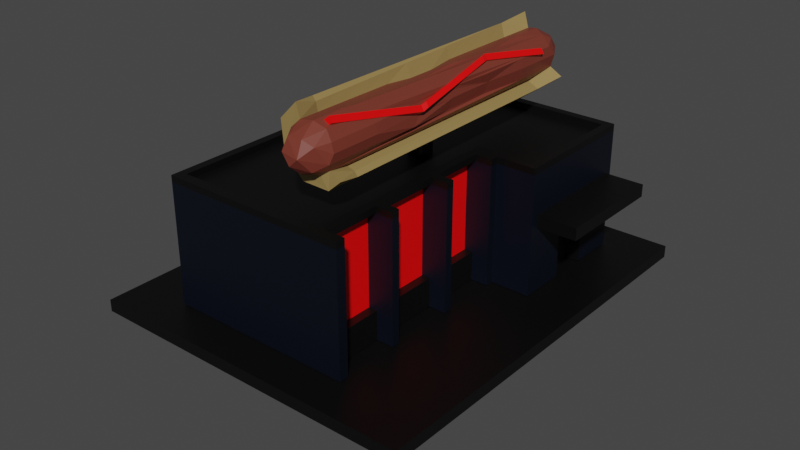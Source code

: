 # Source: building16.blend  (saved by Blender 2.83.19; exported with 4.5.12 LTS)
import bpy
from mathutils import Matrix  # noqa: F401  (used for matrix-valued properties, if any)

bpy.ops.wm.read_factory_settings(use_empty=True)
scene = bpy.context.scene
scene.name = 'Scene'

# ---- collections
col_collection = bpy.data.collections.new('Collection'); scene.collection.children.link(col_collection)

# ---- materials (node trees are filled in below, after node groups)
mat_material = bpy.data.materials.new('Material')
mat_material.use_transparent_shadow = False
mat_material_001 = bpy.data.materials.new('Material.001')
mat_material_001.use_transparent_shadow = False
mat_material_002 = bpy.data.materials.new('Material.002')
mat_material_002.use_transparent_shadow = False
mat_material_003 = bpy.data.materials.new('Material.003')
mat_material_003.use_transparent_shadow = False
mat_material_004 = bpy.data.materials.new('Material.004')
mat_material_004.use_transparent_shadow = False

# ---- material node trees
mat_material.use_nodes = True; mat_material.node_tree.nodes.clear()
_N = mat_material.node_tree.nodes; _L = mat_material.node_tree.links
n0 = _N.new('ShaderNodeBsdfPrincipled'); n0.name = 'Principled BSDF'; n0.location = (10, 300)
n0.distribution = 'GGX'
n0.subsurface_method = 'BURLEY'
n0.inputs[0].default_value = (0.0, 0.0, 0.0, 1.0)
n0.inputs[3].default_value = 1.45
n0.inputs[27].default_value = (0.0, 0.0, 0.0, 1.0)
n0.inputs[28].default_value = 1.0
n1 = _N.new('ShaderNodeOutputMaterial'); n1.name = 'Material Output'; n1.location = (300, 300)
_L.new(n0.outputs[0], n1.inputs[0])
n1.is_active_output = True
mat_material_001.use_nodes = True; mat_material_001.node_tree.nodes.clear()
_N = mat_material_001.node_tree.nodes; _L = mat_material_001.node_tree.links
n0 = _N.new('ShaderNodeBsdfPrincipled'); n0.name = 'Principled BSDF'; n0.location = (10, 300)
n0.distribution = 'GGX'
n0.subsurface_method = 'BURLEY'
n0.inputs[0].default_value = (0.3095, 0.2122, 0.07421, 1.0)
n0.inputs[3].default_value = 1.45
n0.inputs[27].default_value = (0.0, 0.0, 0.0, 1.0)
n0.inputs[28].default_value = 1.0
n1 = _N.new('ShaderNodeOutputMaterial'); n1.name = 'Material Output'; n1.location = (300, 300)
_L.new(n0.outputs[0], n1.inputs[0])
n1.is_active_output = True
mat_material_002.use_nodes = True; mat_material_002.node_tree.nodes.clear()
_N = mat_material_002.node_tree.nodes; _L = mat_material_002.node_tree.links
n0 = _N.new('ShaderNodeBsdfPrincipled'); n0.name = 'Principled BSDF'; n0.location = (10, 300)
n0.distribution = 'GGX'
n0.subsurface_method = 'BURLEY'
n0.inputs[0].default_value = (0.1845, 0.03677, 0.02284, 1.0)
n0.inputs[3].default_value = 1.45
n0.inputs[27].default_value = (0.0, 0.0, 0.0, 1.0)
n0.inputs[28].default_value = 1.0
n1 = _N.new('ShaderNodeOutputMaterial'); n1.name = 'Material Output'; n1.location = (300, 300)
_L.new(n0.outputs[0], n1.inputs[0])
n1.is_active_output = True
mat_material_003.use_nodes = True; mat_material_003.node_tree.nodes.clear()
_N = mat_material_003.node_tree.nodes; _L = mat_material_003.node_tree.links
n0 = _N.new('ShaderNodeBsdfPrincipled'); n0.name = 'Principled BSDF'; n0.location = (10, 300)
n0.distribution = 'GGX'
n0.subsurface_method = 'BURLEY'
n0.inputs[0].default_value = (1.0, 0.0, 0.0006907, 1.0)
n0.inputs[3].default_value = 1.45
n0.inputs[27].default_value = (0.0, 0.0, 0.0, 1.0)
n0.inputs[28].default_value = 1.0
n1 = _N.new('ShaderNodeOutputMaterial'); n1.name = 'Material Output'; n1.location = (300, 300)
_L.new(n0.outputs[0], n1.inputs[0])
n1.is_active_output = True
mat_material_004.use_nodes = True; mat_material_004.node_tree.nodes.clear()
_N = mat_material_004.node_tree.nodes; _L = mat_material_004.node_tree.links
n0 = _N.new('ShaderNodeBsdfPrincipled'); n0.name = 'Principled BSDF'; n0.location = (10, 300)
n0.distribution = 'GGX'
n0.subsurface_method = 'BURLEY'
n0.inputs[0].default_value = (0.0, 0.001575, 0.008076, 1.0)
n0.inputs[3].default_value = 1.45
n0.inputs[27].default_value = (0.0, 0.0, 0.0, 1.0)
n0.inputs[28].default_value = 1.0
n1 = _N.new('ShaderNodeOutputMaterial'); n1.name = 'Material Output'; n1.location = (300, 300)
_L.new(n0.outputs[0], n1.inputs[0])
n1.is_active_output = True

# ---- world
world_world = bpy.data.worlds.new('World'); scene.world = world_world
world_world.use_nodes = True; world_world.node_tree.nodes.clear()
_N = world_world.node_tree.nodes; _L = world_world.node_tree.links
n0 = _N.new('ShaderNodeOutputWorld'); n0.name = 'World Output'; n0.location = (300, 300)
n1 = _N.new('ShaderNodeBackground'); n1.name = 'Background'; n1.location = (10, 300)
n1.inputs[0].default_value = (0.05088, 0.05088, 0.05088, 1.0)
_L.new(n1.outputs[0], n0.inputs[0])
n0.is_active_output = True
world_world.color = (0.05088, 0.05088, 0.05088)
world_world.use_sun_shadow = False
world_world.sun_shadow_jitter_overblur = 0.0

# ---- meshes
me_cube_035 = bpy.data.meshes.new('Cube.035')
me_cube_035.from_pydata([(-1.673, -1.221, -0.9954), (-1.673, 1.208, -0.9954), (-1.673, -1.221, -0.8514), (2.245, -1.221, -0.9954), (-0.3035, -0.3714, -2.293), (-0.3035, 0.3591, -2.293), (0.8749, -0.3714, -2.293), (0.8749, 0.3591, -2.293), (2.245, 1.208, -0.9954), (2.245, 1.208, -0.8514), (-1.673, 1.208, -0.8514), (2.245, -1.221, -0.8514), (0.7963, -0.8025, 1.663), (0.8946, -0.2152, 1.437), (0.8315, -0.8094, 1.603), (0.9375, -0.222, 1.383), (0.8022, 0.3601, 1.64), (0.8451, 0.3533, 1.585), (0.9139, 0.8076, 1.498), (0.9568, 0.8008, 1.444), (0.9056, -0.1834, 1.457), (0.9437, -0.1895, 1.409), (0.8235, 0.3276, 1.637), (0.8616, 0.3215, 1.589), (1.034, 0.935, 1.124), (0.9968, -0.8505, 1.095), (0.8699, 0.935, 0.9955), (0.8471, -0.8495, 0.9585), (0.5225, 0.935, 1.011), (0.5388, -0.8505, 0.9663), (0.3015, 0.935, 1.343), (0.3137, -0.8505, 1.176), (0.3613, 0.935, 1.639), (0.2803, -0.8505, 1.537), (0.9371, -0.7017, 1.025), (0.9343, 0.7819, 1.041), (0.7112, -0.7025, 0.8995), (0.7589, 0.7862, 0.9071), (0.5261, -0.703, 0.9054), (0.5041, 0.7837, 0.905), (0.3455, -0.7007, 0.9996), (0.3344, 0.7857, 1.014), (0.2324, -0.7036, 1.174), (0.2415, 0.7865, 1.151), (0.2036, -0.7037, 1.366), (0.2045, 0.7863, 1.33), (0.2447, 0.7835, 1.523), (0.2797, -0.7038, 1.578), (0.403, -0.7017, 1.701), (0.4189, 0.7836, 1.696), (0.5163, 0.935, 1.778), (0.4812, -0.8505, 1.747), (0.4592, 0.7843, 1.537), (0.7992, 0.784, 1.107), (0.4412, -0.7017, 1.653), (0.4525, -0.6962, 1.544), (0.8989, -0.7017, 1.073), (0.7618, 1.012, 1.514), (0.6596, 1.067, 1.382), (0.8242, 1.022, 1.4), (0.5947, 1.034, 1.206), (0.9091, 0.8882, 1.472), (0.7936, 1.019, 1.216), (0.7116, 0.9372, 1.087), (0.9209, 0.9427, 1.358), (0.8869, 0.9351, 1.21), (0.8599, -0.8456, 1.162), (0.7609, -0.8511, 1.091), (0.5943, -0.8506, 1.086), (0.929, -0.8507, 1.356), (0.907, -0.8706, 1.253), (0.7966, -0.9248, 1.179), (0.6691, -0.932, 1.137), (0.9052, -0.8522, 1.463), (0.6412, -0.9885, 1.241), (0.538, -0.9159, 1.156), (0.7491, -0.9923, 1.339), (0.8482, -0.9327, 1.448), (0.74, -0.9535, 1.511), (0.5441, -0.9824, 1.361), (0.4552, -0.8509, 1.176), (0.831, -0.8411, 1.568), (0.5776, -0.9592, 1.502), (0.4337, -0.9177, 1.333), (0.6959, -0.8551, 1.623), (0.4898, -0.8899, 1.527), (0.5719, 0.9323, 1.6), (0.8145, 0.8952, 1.587), (0.4781, 0.9368, 1.532), (0.6758, 0.9326, 1.619), (0.5822, 1.019, 1.52), (0.4329, 0.9372, 1.226), (0.844, 0.9544, 1.526), (0.4875, 1.02, 1.357), (0.5492, 0.9383, 1.112), (0.403, 0.9353, 1.385), (0.8057, -0.7009, 1.101), (0.5305, -0.853, 1.591), (0.3951, -0.8509, 1.387), (0.9276, -0.5518, 1.356), (0.8812, 0.046, 1.356), (0.8798, 0.3449, 1.356), (0.9223, 0.6438, 1.357), (0.9036, -0.5697, 1.246), (0.9003, -0.2687, 1.239), (0.8532, 0.03223, 1.231), (0.8499, 0.3332, 1.224), (0.8903, 0.6341, 1.217), (0.9058, -0.5622, 1.464), (0.8627, -0.2721, 1.465), (0.9078, 0.3081, 1.469), (0.9085, 0.5982, 1.47), (0.4584, 0.6198, 1.538), (0.4577, 0.4553, 1.539), (0.4569, 0.2908, 1.539), (0.4751, 0.1263, 1.516), (0.4744, -0.03817, 1.517), (0.4547, -0.2027, 1.542), (0.454, -0.3672, 1.543), (0.4533, -0.5317, 1.544), (0.6937, -0.6565, 1.623), (0.7104, -0.4579, 1.598), (0.7081, -0.2592, 1.598), (0.7059, -0.06058, 1.597), (0.6847, 0.1381, 1.621), (0.7014, 0.3367, 1.596), (0.6992, 0.5353, 1.596), (0.678, 0.734, 1.619), (0.5673, 0.7339, 1.599), (0.5816, 0.5355, 1.574), (0.577, 0.3372, 1.573), (0.5724, 0.1388, 1.572), (0.5678, -0.05956, 1.571), (0.5632, -0.2579, 1.57), (0.5586, -0.4563, 1.569), (0.5351, -0.6547, 1.592), (0.4387, -0.5366, 1.658), (0.4362, -0.3716, 1.662), (0.4338, -0.2066, 1.667), (0.4313, -0.04157, 1.672), (0.4288, 0.1235, 1.677), (0.4264, 0.2885, 1.682), (0.4239, 0.4535, 1.686), (0.4214, 0.6185, 1.691), (0.8982, 0.8076, 1.485), (0.8183, 0.4952, 1.582), (0.7816, 0.4091, 1.597), (0.7465, 0.3601, 1.593), (0.916, 0.8008, 1.41), (0.909, 0.8059, 1.471), (0.9054, 0.8065, 1.476), (0.8277, 0.3533, 1.571), (0.8973, 0.6252, 1.486), (0.9086, 0.6734, 1.471), (0.8406, 0.1208, 1.555), (0.8211, 0.2031, 1.579), (0.7756, 0.3212, 1.599), (0.8678, -0.04848, 1.496), (0.8631, -0.1023, 1.466), (0.8714, -0.2152, 1.418), (0.8671, 0.02379, 1.444), (0.8822, -0.1826, 1.356), (0.8803, -0.222, 1.335), (0.8758, 0.1509, 1.513), (0.8706, 0.06531, 1.467), (0.8693, 0.006509, 1.521), (0.8669, -0.268, 1.442), (0.8455, -0.5082, 1.55), (0.8285, -0.575, 1.571), (0.7313, -0.8025, 1.609), (0.8493, -0.4856, 1.541), (0.8683, -0.3096, 1.465), (0.8459, -0.5104, 1.55), (0.8301, -0.7475, 1.569), (0.8363, -0.7231, 1.561), (0.8037, -0.8094, 1.579), (0.8897, -0.4535, 1.464), (0.8829, -0.2532, 1.354), (0.8831, -0.257, 1.356), (-1.0, -1.0, 0.5972), (-1.0, 1.0, 0.5972), (1.0, -1.0, 0.5972), (1.0, 1.0, 0.5972), (-1.0, 0.2184, 0.5972), (1.0, 0.2184, 0.5972), (1.665, 1.0, 0.5972), (1.665, 0.2184, 0.5972), (1.0, -0.9428, 0.5972), (-1.0, -0.9428, 0.5972), (-1.0, -0.6152, 0.5972), (1.0, -0.6152, 0.5972), (-1.0, -0.5675, 0.5972), (1.0, -0.5675, 0.5972), (-1.0, 0.1705, 0.5972), (1.0, 0.1705, 0.5972), (1.0, -0.1985, 0.5972), (-1.0, -0.1985, 0.5972), (-1.0, -0.1497, 0.5972), (1.0, -0.1497, 0.5972), (0.8901, 1.0, 0.5972), (0.8901, -1.0, 0.5972), (0.8901, 0.2184, 0.5972), (0.8901, -0.9428, 0.5972), (0.8901, -0.6152, 0.5972), (0.8901, -0.5675, 0.5972), (0.8901, 0.1705, 0.5972), (0.8901, -0.1985, 0.5972), (0.8901, -0.1497, 0.5972), (-0.9022, -1.0, 0.5972), (-0.9022, 1.0, 0.5972), (-0.9022, 0.2184, 0.5972), (-0.9022, -0.9428, 0.5972), (-0.9022, -0.6152, 0.5972), (-0.9022, -0.5675, 0.5972), (-0.9022, 0.1705, 0.5972), (-0.9022, -0.1985, 0.5972), (-0.9022, -0.1497, 0.5972), (-1.0, 0.9514, 0.5972), (1.0, 0.9514, 0.5972), (1.665, 0.9514, 0.5972), (0.8901, 0.9514, 0.5972), (-0.9022, 0.9514, 0.5972), (1.0, 0.2693, 0.5972), (1.665, 0.2693, 0.5972), (0.8901, 0.2693, 0.5972), (-0.9022, 0.2693, 0.5972), (-1.0, 0.2693, 0.5972), (1.573, 0.2184, 0.5972), (1.573, 1.0, 0.5972), (1.573, 0.9514, 0.5972), (1.573, 0.2693, 0.5972), (-1.0, 0.9514, 0.6752), (-1.0, 1.0, 0.6752), (0.8901, 1.0, 0.6752), (1.0, 1.0, 0.6752), (1.0, -0.9428, 0.6752), (1.0, -1.0, 0.6752), (-0.9022, -1.0, 0.6752), (-1.0, -1.0, 0.6752), (-1.0, 0.1705, 0.6752), (-1.0, 0.2184, 0.6752), (1.0, 0.2693, 0.6752), (1.0, 0.2184, 0.6752), (0.8901, 0.2184, 0.6752), (1.665, 0.2693, 0.6752), (1.665, 0.2184, 0.6752), (1.573, 0.2184, 0.6752), (1.573, 1.0, 0.6752), (1.0, -0.6152, 0.6752), (-1.0, -0.9428, 0.6752), (0.8901, -0.9428, 0.6752), (-1.0, -0.6152, 0.6752), (1.0, -0.5675, 0.6752), (0.8901, -0.6152, 0.6752), (-1.0, -0.5675, 0.6752), (1.0, -0.1985, 0.6752), (0.8901, -0.5675, 0.6752), (-1.0, -0.1497, 0.6752), (1.0, 0.1705, 0.6752), (0.8901, 0.1705, 0.6752), (1.0, -0.1497, 0.6752), (-1.0, -0.1985, 0.6752), (0.8901, -0.1985, 0.6752), (0.8901, -0.1497, 0.6752), (-0.9022, 1.0, 0.6752), (0.8901, -1.0, 0.6752), (-0.9022, -0.9428, 0.6752), (0.8901, 0.2693, 0.6752), (-0.9022, 0.2184, 0.6752), (-0.9022, -0.6152, 0.6752), (-0.9022, -0.5675, 0.6752), (-0.9022, 0.1705, 0.6752), (-0.9022, -0.1985, 0.6752), (-0.9022, -0.1497, 0.6752), (-0.9022, 0.2693, 0.6752), (-1.0, 0.2693, 0.6752), (1.0, 0.9514, 0.6752), (1.665, 1.0, 0.6752), (1.665, 0.9514, 0.6752), (0.8901, 0.9514, 0.6752), (-0.9022, 0.9514, 0.6752), (1.573, 0.9514, 0.6752), (1.573, 0.2693, 0.6752), (1.202, -0.9428, 0.5972), (1.202, -1.0, 0.5972), (1.202, -0.9428, 0.6752), (1.202, 0.2184, 0.5972), (1.202, -0.6152, 0.5972), (1.202, -0.6152, 0.6752), (1.202, -0.5675, 0.5972), (1.202, 0.1705, 0.6752), (1.202, 0.1705, 0.5972), (1.202, 0.2184, 0.6752), (1.202, -0.1497, 0.5972), (1.202, -0.1985, 0.5972), (1.202, -1.0, 0.6752), (1.202, -0.5675, 0.6752), (1.202, -0.1497, 0.6752), (1.202, -0.1985, 0.6752), (-1.0, -1.0, -0.4937), (-1.0, 1.0, -0.4937), (1.0, 0.2184, -0.4937), (1.665, 1.0, -0.4937), (1.665, 0.2184, -0.4937), (1.0, -0.9428, -0.4937), (1.0, -0.6152, -0.4937), (1.0, -0.5675, -0.4937), (1.0, 0.1705, -0.4937), (1.0, -0.1985, -0.4937), (1.0, -0.1497, -0.4937), (1.202, -1.0, -0.4937), (1.202, 0.2184, -0.4937), (1.202, -0.9428, -0.4937), (1.202, -0.6152, -0.4937), (1.202, -0.5675, -0.4937), (1.202, 0.1705, -0.4937), (1.202, -0.1985, -0.4937), (1.202, -0.1497, -0.4937), (0.897, -0.6152, 0.5972), (0.897, -0.9428, 0.5972), (0.897, -0.1985, 0.5972), (0.897, -0.5675, 0.5972), (0.897, 0.1705, 0.5972), (0.897, -0.1497, 0.5972), (0.897, -0.9428, -0.4937), (0.897, -0.6152, -0.4937), (0.897, -0.5675, -0.4937), (0.897, 0.1705, -0.4937), (0.897, -0.1985, -0.4937), (0.897, -0.1497, -0.4937), (-1.0, -1.0, -0.04558), (-1.0, 1.0, -0.04558), (1.0, 0.2184, -0.04558), (1.665, 1.0, -0.04558), (1.665, 0.2184, -0.04558), (1.665, 0.9514, -0.04558), (1.665, 0.2693, -0.04558), (1.202, -1.0, -0.04558), (1.202, 0.2184, -0.04558), (1.202, -0.9428, -0.04558), (1.202, -0.6152, -0.04558), (1.202, -0.5675, -0.04558), (1.202, 0.1705, -0.04558), (1.202, -0.1985, -0.04558), (1.202, -0.1497, -0.04558), (0.897, -0.9428, -0.04558), (0.897, -0.6152, -0.04558), (0.897, -0.5675, -0.04558), (0.897, 0.1705, -0.04558), (0.897, -0.1985, -0.04558), (0.897, -0.1497, -0.04558), (-1.0, 0.4967, 0.5972), (-1.0, 0.7241, 0.5972), (1.665, 0.7241, 0.5972), (1.665, 0.4967, 0.5972), (-0.9022, 0.7241, 0.5972), (-0.9022, 0.4967, 0.5972), (1.573, 0.4967, 0.5972), (1.573, 0.7241, 0.5972), (-1.0, 0.4967, 0.6752), (-1.0, 0.7241, 0.6752), (1.665, 0.7241, 0.6752), (1.665, 0.4967, 0.6752), (-0.9022, 0.7241, 0.6752), (-0.9022, 0.4967, 0.6752), (1.573, 0.4967, 0.6752), (1.573, 0.7241, 0.6752), (1.665, 0.7241, -0.4937), (1.665, 0.4967, -0.4937), (1.665, 0.7241, -0.04558), (1.665, 0.4967, -0.04558), (1.507, 0.7241, -0.4937), (1.507, 0.4967, -0.4937), (1.507, 0.7241, -0.04558), (1.507, 0.4967, -0.04558), (-1.0, -1.0, 0.1045), (-1.0, 1.0, 0.1045), (1.0, 0.2184, 0.1045), (1.665, 1.0, 0.1045), (1.665, 0.2184, 0.1045), (1.665, 0.9514, 0.1045), (1.665, 0.2693, 0.1045), (1.202, -1.0, 0.1045), (1.202, 0.2184, 0.1045), (1.202, -0.9428, 0.1045), (1.202, -0.6152, 0.1045), (1.202, -0.5675, 0.1045), (1.202, 0.1705, 0.1045), (1.202, -0.1985, 0.1045), (1.202, -0.1497, 0.1045), (0.897, -0.9428, 0.1045), (0.897, -0.6152, 0.1045), (0.897, -0.5675, 0.1045), (0.897, 0.1705, 0.1045), (0.897, -0.1985, 0.1045), (0.897, -0.1497, 0.1045), (1.665, 0.7241, 0.1045), (1.665, 0.4967, 0.1045), (2.13, 0.9514, 0.1045), (2.13, 0.9514, -0.04558), (2.13, 0.2693, 0.1045), (2.13, 0.2693, -0.04558), (2.13, 0.4967, -0.04558), (2.13, 0.7241, -0.04558), (2.13, 0.7241, 0.1045), (2.13, 0.4967, 0.1045), (1.665, 0.4967, -0.8419), (1.507, 0.7241, -0.8419), (1.665, 0.7241, -0.8419), (1.665, 1.0, -0.8419), (1.665, 0.9514, -0.8419), (1.573, 1.0, -0.8419), (1.665, 0.2693, -0.8419), (1.665, 0.2184, -0.8419), (1.507, 0.4967, -0.8419), (1.573, 0.2184, -0.8419), (1.0, 1.0, -0.8419), (1.0, 0.2184, -0.8419), (1.202, 0.1705, -0.8419), (1.0, 0.1705, -0.8419), (1.0, -0.1985, -0.8419), (1.202, -0.1985, -0.8419), (1.202, -0.1497, -0.8419), (1.0, -0.1497, -0.8419), (1.202, -0.5675, -0.8419), (1.202, 0.2184, -0.8419), (1.202, -0.6152, -0.8419), (0.8901, 1.0, -0.8419), (-1.0, 0.9514, -0.8419), (-1.0, 1.0, -0.8419), (-0.9022, 1.0, -0.8419), (1.0, -0.5675, -0.8419), (1.202, -0.9428, -0.8419), (1.0, -0.9428, -0.8419), (1.202, -1.0, -0.8419), (1.0, -0.6152, -0.8419), (1.0, -1.0, -0.8419), (0.8901, -1.0, -0.8419), (-1.0, 0.2693, -0.8419), (-1.0, 0.4967, -0.8419), (-1.0, 0.2184, -0.8419), (-1.0, 0.7241, -0.8419), (-1.0, -0.1497, -0.8419), (-1.0, 0.1705, -0.8419), (-1.0, -0.5675, -0.8419), (-1.0, -0.1985, -0.8419), (-1.0, -0.6152, -0.8419), (-0.9022, -1.0, -0.8419), (-1.0, -1.0, -0.8419), (-1.0, -0.9428, -0.8419), (0.2876, 0.1338, 0.5972), (0.3319, 0.1527, 0.5972), (0.2675, 0.07454, 0.5972), (0.4565, 0.1526, 0.5972), (0.2628, 0.1033, 0.5972), (0.2746, 0.1197, 0.5972), (0.5049, 0.1311, 0.5972), (0.3942, 0.161, 0.5972), (0.528, 0.08706, 0.5972), (0.434, 0.0307, 0.5972), (0.4714, 0.0406, 0.5972), (0.4928, 0.04916, 0.5972), (0.4003, 0.02655, 0.5972), (0.3085, 0.04141, 0.5972), (0.2627, 0.1019, 1.123), (0.2858, 0.1329, 1.087), (0.2823, 0.1291, 1.092), (0.267, 0.07535, 1.116), (0.2872, 0.1335, 1.085), (0.2928, 0.05341, 1.077), (0.3066, 0.04218, 1.056), (0.3331, 0.153, 1.017), (0.34, 0.03589, 1.007), (0.3391, 0.1538, 1.008), (0.4236, 0.03009, 0.953), (0.395, 0.0266, 0.9714), (0.437, 0.1553, 0.945), (0.396, 0.161, 0.9715), (0.4629, 0.03757, 0.9325), (0.4937, 0.04985, 0.9163), (0.4443, 0.03262, 0.9422), (0.5057, 0.1305, 0.9094), (0.4574, 0.1523, 0.9344), (0.514, 0.1146, 0.9052), (0.5146, 0.07233, 0.9052), (0.5278, 0.08625, 0.9048)], [], [(0, 2, 10, 1), (0, 1, 5, 4), (3, 11, 2, 0), (3, 0, 4, 6), (5, 7, 6, 4), (8, 3, 6, 7), (1, 8, 7, 5), (1, 10, 9, 8), (8, 9, 11, 3), (9, 10, 2, 11), (15, 13, 170, 172, 167, 12, 14), (16, 17, 19, 18), (15, 162, 161, 160, 164, 163, 151, 17), (17, 16, 22, 23), (17, 151, 152, 153, 148, 19), (20, 21, 23, 22), (15, 17, 23, 21), (13, 15, 21, 20), (16, 154, 165, 157, 13, 20, 22), (38, 29, 40), (31, 42, 40), (33, 47, 44), (48, 51, 54), (44, 46, 45), (42, 45, 43), (40, 469, 470, 472), (36, 39, 37), (27, 36, 37), (34, 37, 35), (56, 25, 34), (92, 59, 57), (60, 94, 91), (57, 59, 58), (87, 145, 144, 150, 61), (58, 62, 60), (59, 62, 58), (92, 64, 59), (64, 65, 62), (61, 150, 149), (66, 70, 71), (72, 75, 68), (71, 76, 74), (69, 73, 77), (69, 77, 70), (70, 77, 76), (70, 76, 71), (76, 79, 74), (78, 82, 76), (82, 83, 79), (81, 84, 78), (84, 97, 82), (85, 98, 83), (84, 156, 147, 146, 87, 89, 127, 126, 125, 124, 123, 122, 121, 120), (89, 90, 86), (92, 57, 89), (93, 91, 95), (57, 58, 90), (93, 60, 91), (58, 60, 93), (68, 75, 80), (34, 25, 27), (44, 42, 31, 33), (40, 29, 31), (48, 47, 33, 51), (28, 30, 32, 50, 86, 88, 95, 91, 94, 63, 65, 24, 26), (49, 50, 32, 46), (29, 27, 25, 66, 67, 68, 80, 98, 97, 51, 33, 31), (49, 48, 54, 136, 137, 138, 139, 140, 141, 142, 143), (49, 46, 47, 48), (46, 32, 30, 45), (46, 44, 47), (43, 30, 28, 41), (30, 43, 45), (42, 44, 45), (28, 26, 37, 39), (40, 42, 43, 468, 465, 466, 464, 467, 469), (39, 41, 28), (39, 476, 477, 473, 41), (38, 40, 474, 480, 478, 479, 484), (26, 24, 35, 37), (36, 38, 484, 485, 483, 39), (56, 35, 53, 96), (34, 27, 37), (35, 56, 34), (112, 52, 49, 143), (35, 24, 65, 53), (49, 52, 86, 50), (66, 25, 56, 96), (97, 55, 54, 51), (102, 64, 61, 149, 148, 153, 111), (87, 61, 92), (59, 64, 62), (60, 62, 63), (92, 61, 64), (60, 63, 94), (62, 65, 63), (107, 65, 64, 102), (79, 83, 75, 74), (67, 66, 71), (67, 71, 72), (67, 72, 68), (72, 71, 74), (72, 74, 75), (77, 78, 76), (73, 81, 77), (120, 135, 97, 84), (75, 83, 80), (79, 76, 82), (78, 77, 81), (78, 84, 82), (80, 83, 98), (82, 97, 85), (82, 85, 83), (85, 97, 98), (93, 95, 88, 90), (84, 81, 173, 175, 169, 168, 155, 156), (86, 90, 88), (128, 86, 52, 112), (87, 92, 89), (89, 57, 90), (90, 58, 93), (66, 65, 107, 106, 105, 104, 103, 70), (29, 38, 36, 27), (53, 65, 66), (53, 66, 96), (70, 103, 99, 69), (103, 104, 177, 178, 99), (104, 105, 100, 161, 162, 177), (105, 106, 101, 100), (106, 107, 102, 101), (69, 99, 108, 73), (99, 178, 176, 108), (100, 101, 110, 164, 160), (101, 102, 111, 110), (97, 135, 119, 55), (135, 134, 118, 119), (134, 133, 117, 118), (133, 132, 116, 117), (132, 131, 115, 116), (131, 130, 114, 115), (130, 129, 113, 114), (129, 128, 112, 113), (89, 86, 128, 127), (127, 128, 129, 126), (126, 129, 130, 125), (125, 130, 131, 124), (124, 131, 132, 123), (123, 132, 133, 122), (122, 133, 134, 121), (121, 134, 135, 120), (55, 119, 136, 54), (119, 118, 137, 136), (118, 117, 138, 137), (117, 116, 139, 138), (116, 115, 140, 139), (115, 114, 141, 140), (114, 113, 142, 141), (113, 112, 143, 142), (175, 173, 174, 176, 178, 177, 162, 15, 14), (169, 175, 14, 12), (146, 145, 87), (148, 149, 150, 144, 18, 19), (166, 159, 158, 109), (160, 161, 100), (144, 145, 146, 147, 16, 18), (153, 152, 163, 164, 110, 111), (158, 157, 165, 172, 170, 171, 109), (176, 174, 81, 73, 108), (159, 166, 171, 170, 13), (167, 168, 169, 12), (152, 151, 163), (165, 154, 155, 168, 167, 172), (174, 173, 81), (171, 166, 109), (147, 156, 155, 154, 16), (157, 158, 159, 13), (190, 187, 319, 318), (258, 194, 291, 290), (353, 219, 185, 277, 278, 361, 362, 244, 245, 186, 223, 354), (309, 307, 327, 329), (202, 211, 266, 250), (187, 190, 248, 235), (208, 200, 181, 284, 295, 236, 265, 237, 238, 179), (357, 230, 282, 365, 366, 281, 229, 358), (215, 216, 214, 210, 225, 356, 355, 221, 280, 363, 364, 274, 268, 271, 273, 272, 270, 269, 266, 211, 212, 213), (224, 201, 205, 207, 206, 204, 203, 202, 250, 253, 256, 262, 263, 259, 243, 267), (275, 240, 239, 257, 261, 254, 251, 249, 266, 269, 270, 272, 273, 271, 268, 274, 364, 363, 280, 231, 360, 359), (233, 264, 232, 231, 280, 279, 276, 281, 278, 277, 247, 234), (255, 298, 297, 260, 258, 290, 292, 242, 243, 259, 263, 262, 256, 253, 250, 235, 248, 288, 296, 252), (365, 282, 244, 362, 361, 278, 281, 366), (192, 252, 296, 289), (217, 180, 376, 331, 300, 429, 428, 441, 439, 438, 440, 443, 442, 445, 444, 446, 449, 448, 299, 330, 375, 179, 188, 189, 191, 196, 197, 193, 183, 226, 351, 352), (198, 194, 258, 260), (192, 195, 255, 252), (199, 182, 228, 185, 378, 333, 302, 409, 411, 416, 427, 430, 429, 300, 331, 376, 180, 209), (294, 293, 297, 298), (284, 283, 285, 295), (291, 286, 292, 290), (287, 289, 296, 288), (198, 260, 297, 293), (187, 235, 285, 283), (255, 195, 294, 298), (384, 283, 284, 382, 337, 310, 434, 432, 312, 339), (377, 184, 286, 383), (218, 229, 281, 276, 279, 280, 221, 220), (248, 190, 287, 288), (184, 242, 292, 286), (190, 318, 391, 346, 325, 305, 435, 426, 313, 340, 385, 287), (195, 192, 321, 320), (383, 286, 291, 387, 342, 315, 418, 425, 311, 338), (194, 198, 323, 322), (306, 308, 328, 326), (389, 293, 294, 388, 343, 316, 421, 422, 317, 344), (304, 305, 325, 324), (192, 289, 386, 341, 314, 424, 431, 306, 326, 347, 392, 321), (307, 419, 418, 315, 342, 387, 291, 194, 322, 393, 348, 327), (394, 320, 321, 392, 347, 326, 328, 349), (301, 332, 338, 311), (391, 318, 319, 390, 345, 324, 325, 346), (369, 370, 374, 373), (222, 224, 267, 241, 282, 230), (246, 245, 244, 282, 241, 267, 243, 242), (210, 214, 454, 455, 450, 451, 457, 453, 456, 458, 205, 201, 224, 225), (370, 368, 406, 414, 372, 374), (184, 227, 186, 245, 246, 242), (381, 336, 401, 400), (198, 293, 389, 344, 317, 422, 423, 309, 329, 350, 395, 323), (404, 405, 400, 401, 402, 403, 399, 398), (332, 377, 383, 338), (333, 378, 380, 335), (396, 397, 381, 400, 405, 404, 398, 380), (336, 370, 369, 335, 399, 403, 402, 401), (335, 380, 398, 399), (223, 186, 379, 334, 303, 413, 412, 406, 368, 370, 336, 381, 397, 396, 380, 378, 185, 219, 353, 354), (433, 435, 305, 304), (187, 283, 384, 339, 312, 432, 433, 304, 324, 345, 390, 319), (415, 413, 303, 334, 379, 186, 227, 184, 377, 332, 301, 417), (425, 417, 301, 311), (393, 322, 323, 395, 350, 329, 327, 348), (185, 228, 182, 199, 209, 180, 232, 264, 233, 234, 247, 277), (302, 333, 335, 369, 367, 408, 410, 409), (188, 179, 238, 249, 251, 254, 261, 257, 239, 240, 275, 359, 360, 231, 232, 180, 217, 352, 351, 226, 183, 193, 197, 196, 191, 189), (371, 373, 374, 372, 414, 407), (431, 420, 308, 306), (423, 419, 307, 309), (407, 414, 406, 412, 413, 415, 417, 425, 418, 419, 423, 422, 421, 420, 431, 424, 426, 435, 433, 432, 434, 436, 437, 447, 448, 449, 446, 444, 445, 442, 443, 440, 438, 439, 441, 428, 429, 430, 427, 416, 411, 409, 410, 408), (463, 462, 475, 472, 470), (461, 458, 485, 484, 479), (456, 453, 482, 481), (454, 452, 467, 464), (452, 463, 470, 469, 467), (457, 451, 471, 473, 477), (451, 450, 465, 468, 471), (453, 457, 477, 476, 482), (458, 456, 481, 483, 485), (464, 466, 455, 454), (483, 481, 482, 476, 39), (473, 471, 468, 43, 41), (478, 480, 459, 460), (479, 478, 460, 461), (480, 474, 475, 462, 459), (466, 465, 450, 455), (472, 475, 474, 40), (208, 179, 375, 330, 299, 448, 447, 437, 436, 434, 310, 337, 382, 284, 181, 200), (386, 289, 287, 385, 340, 313, 426, 424, 314, 341), (308, 420, 421, 316, 343, 388, 294, 195, 320, 394, 349, 328), (367, 369, 373, 371, 407, 408), (236, 295, 285, 235, 250, 266, 249, 238, 237, 265), (356, 225, 224, 222, 230, 357, 358, 229, 218, 220, 221, 355), (205, 458, 461, 460, 459, 462, 463, 452, 454, 214, 216, 215, 213, 212, 211, 202, 203, 204, 206, 207)])
me_cube_035.polygons.foreach_set('material_index', [0, 0, 0, 0, 0, 0, 0, 0, 0, 0, 3, 3, 3, 3, 3, 3, 3, 3, 3, 1, 1, 1, 1, 1, 1, 1, 1, 1, 1, 1, 2, 2, 2, 2, 2, 2, 2, 2, 2, 2, 2, 2, 2, 2, 2, 2, 2, 2, 2, 2, 2, 2, 2, 2, 2, 2, 2, 2, 2, 2, 1, 1, 1, 1, 1, 1, 1, 1, 1, 1, 1, 1, 1, 1, 1, 1, 1, 1, 1, 1, 1, 1, 1, 1, 1, 1, 1, 1, 1, 2, 2, 2, 2, 2, 2, 2, 2, 2, 2, 2, 2, 2, 2, 2, 2, 2, 2, 2, 2, 2, 2, 2, 2, 2, 2, 2, 2, 2, 2, 2, 2, 2, 1, 2, 2, 2, 2, 2, 2, 2, 2, 2, 2, 2, 2, 2, 2, 2, 2, 2, 2, 2, 2, 2, 2, 2, 2, 2, 2, 2, 1, 1, 1, 1, 1, 1, 1, 1, 3, 3, 2, 3, 2, 2, 3, 2, 2, 2, 3, 3, 2, 2, 2, 2, 3, 3, 0, 0, 0, 0, 0, 0, 0, 0, 0, 0, 0, 0, 0, 0, 0, 4, 0, 0, 4, 0, 0, 0, 0, 0, 0, 0, 4, 0, 0, 0, 0, 4, 0, 4, 0, 0, 4, 0, 4, 4, 3, 0, 3, 0, 0, 0, 0, 0, 0, 0, 4, 0, 0, 4, 0, 0, 0, 4, 0, 4, 4, 0, 3, 0, 4, 0, 0, 0, 0, 0, 0, 0, 0, 0, 0, 0, 0, 0, 0, 0, 1, 1, 0, 0, 0, 0, 1, 4, 4, 4, 0, 0, 0, 0])
_uv = me_cube_035.uv_layers.new(name='UVMap')
_uv.uv.foreach_set('vector', [0.375, 0.0, 0.625, 0.0, 0.625, 0.25, 0.375, 0.25, 0.375, 0.0, 0.375, 0.25, 0.375, 0.25, 0.375, 0.0, 0.375, 0.75, 0.625, 0.75, 0.625, 1.0, 0.375, 1.0, 0.375, 0.75, 0.375, 1.0, 0.375, 1.0, 0.375, 0.75, 0.125, 0.5, 0.375, 0.5, 0.375, 0.75, 0.125, 0.75, 0.375, 0.5, 0.375, 0.75, 0.375, 0.75, 0.375, 0.5, 0.375, 0.25, 0.375, 0.5, 0.375, 0.5, 0.375, 0.25, 0.375, 0.25, 0.625, 0.25, 0.625, 0.5, 0.375, 0.5, 0.375, 0.5, 0.625, 0.5, 0.625, 0.75, 0.375, 0.75, 0.625, 0.5, 0.875, 0.5, 0.875, 0.75, 0.625, 0.75, 0.625, 0.5, 0.875, 0.5, 0.875, 0.6151, 0.8697, 0.6256, 0.875, 0.6247, 0.875, 0.75, 0.625, 0.75, 0.875, 0.5, 0.625, 0.5, 0.625, 0.5, 0.875, 0.5, 0.625, 0.5, 0.4271, 0.5, 0.4557, 0.5, 0.518, 0.5, 0.5534, 0.5, 0.6189, 0.5, 0.565, 0.5, 0.625, 0.5, 0.625, 0.5, 0.875, 0.5, 0.875, 0.5, 0.625, 0.5, 0.625, 0.5, 0.565, 0.5, 0.5705, 0.5, 0.5684, 0.5, 0.4838, 0.5, 0.625, 0.5, 0.875, 0.5, 0.625, 0.5, 0.625, 0.5, 0.875, 0.5, 0.625, 0.5, 0.625, 0.5, 0.625, 0.5, 0.625, 0.5, 0.875, 0.5, 0.625, 0.5, 0.625, 0.5, 0.875, 0.5, 0.625, 0.25, 0.625, 0.25, 0.625, 0.25, 0.625, 0.25, 0.625, 0.25, 0.625, 0.25, 0.625, 0.25, 0.602, 0.9583, 0.5832, 1.0, 0.5258, 0.9583, 0.4685, 1.0, 0.4488, 0.9583, 0.5258, 0.9583, 0.3357, 1.0, 0.2949, 0.9583, 0.378, 0.9583, 0.25, 0.9583, 0.2587, 1.0, 0.2857, 0.9583, 0.378, 0.9583, 0.3188, 0.5417, 0.3909, 0.5417, 0.4488, 0.9583, 0.3909, 0.5417, 0.4579, 0.5417, 0.5258, 0.9583, 0.4913, 0.7471, 0.5004, 0.7502, 0.5224, 0.7519, 0.6721, 0.9583, 0.5941, 0.5417, 0.6899, 0.5417, 0.6943, 0.9997, 0.6721, 0.9583, 0.6899, 0.5417, 0.75, 0.9583, 0.6899, 0.5417, 0.7417, 0.5417, 0.7143, 0.9583, 0.7413, 1.0, 0.75, 0.9583, 0.769, 0.8436, 0.7032, 0.6887, 0.7974, 0.7157, 0.7086, 0.3377, 0.626, 0.2161, 0.7732, 0.1605, 0.7974, 0.7157, 0.7032, 0.6887, 0.7676, 0.5207, 0.9021, 0.8907, 0.8635, 0.9159, 0.6277, 0.9161, 0.6042, 0.918, 0.5977, 0.9139, 0.7676, 0.5207, 0.6364, 0.5258, 0.7086, 0.3377, 0.7032, 0.6887, 0.6364, 0.5258, 0.7676, 0.5207, 0.769, 0.8436, 0.5963, 0.7644, 0.7032, 0.6887, 0.5963, 0.7644, 0.5605, 0.5769, 0.6364, 0.5258, 0.5977, 0.9139, 0.5939, 0.918, 0.5868, 0.9124, 0.4663, 0.5511, 0.4343, 0.6522, 0.3907, 0.5, 0.3668, 0.3485, 0.3139, 0.2208, 0.4274, 0.2168, 0.3907, 0.5, 0.2851, 0.578, 0.2885, 0.4171, 0.4363, 0.7692, 0.3665, 0.8818, 0.2785, 0.7538, 0.4363, 0.7692, 0.2785, 0.7538, 0.4343, 0.6522, 0.4343, 0.6522, 0.2785, 0.7538, 0.2851, 0.578, 0.4343, 0.6522, 0.2851, 0.578, 0.3907, 0.5, 0.2851, 0.578, 0.1957, 0.4082, 0.2885, 0.4171, 0.1977, 0.6925, 0.1452, 0.5329, 0.2851, 0.578, 0.1452, 0.5329, 0.1473, 0.2726, 0.1957, 0.4082, 0.1297, 0.9013, 0.05928, 0.7411, 0.1977, 0.6925, 0.05928, 0.7411, 0.04482, 0.5569, 0.1452, 0.5329, 0.07744, 0.4725, 0.06225, 0.2745, 0.1473, 0.2726, 1.0, 0.7485, 0.9342, 0.8441, 0.9397, 0.7982, 0.9293, 0.8512, 0.9021, 0.8907, 0.9278, 0.716, 0.9358, 0.7196, 0.9439, 0.7232, 0.9519, 0.7268, 0.9599, 0.7304, 0.9679, 0.734, 0.9759, 0.7377, 0.984, 0.7413, 0.992, 0.7449, 0.9278, 0.716, 0.8598, 0.5444, 0.9413, 0.6002, 0.769, 0.8436, 0.7974, 0.7157, 0.9278, 0.716, 0.8283, 0.3442, 0.7732, 0.1605, 0.9144, 0.289, 0.7974, 0.7157, 0.7676, 0.5207, 0.8598, 0.5444, 0.8283, 0.3442, 0.7086, 0.3377, 0.7732, 0.1605, 0.7676, 0.5207, 0.7086, 0.3377, 0.8283, 0.3442, 0.4274, 0.2168, 0.3139, 0.2208, 0.2469, 0.1148, 0.75, 0.9583, 0.7413, 1.0, 0.6943, 0.9997, 0.378, 0.9583, 0.4488, 0.9583, 0.4685, 1.0, 0.3357, 1.0, 0.5258, 0.9583, 0.5832, 1.0, 0.4685, 1.0, 0.25, 0.9583, 0.2949, 0.9583, 0.3357, 1.0, 0.2587, 1.0, 0.5635, 0.5, 0.4163, 0.5, 0.3054, 0.5, 0.2579, 0.5, 0.3605, 0.5013, 0.3714, 0.5, 0.4195, 0.5, 0.5014, 0.5, 0.5597, 0.5, 0.6161, 0.5, 0.6524, 0.5006, 0.7421, 0.5, 0.6946, 0.5, 0.2581, 0.5417, 0.2579, 0.5, 0.3054, 0.5, 0.3188, 0.5417, 0.5832, 1.0, 0.6943, 0.9997, 0.7413, 1.0, 0.6599, 0.9927, 0.6294, 1.0, 0.5711, 1.0, 0.5011, 1.0, 0.4144, 1.0, 0.3504, 0.9997, 0.2587, 1.0, 0.3357, 1.0, 0.4685, 1.0, 0.2581, 0.5417, 0.25, 0.9583, 0.2857, 0.9583, 0.2826, 0.912, 0.2796, 0.8657, 0.2765, 0.8194, 0.2734, 0.7731, 0.2704, 0.7269, 0.2673, 0.6806, 0.2642, 0.6343, 0.2612, 0.588, 0.2581, 0.5417, 0.3188, 0.5417, 0.2949, 0.9583, 0.25, 0.9583, 0.3188, 0.5417, 0.3054, 0.5, 0.4163, 0.5, 0.3909, 0.5417, 0.3188, 0.5417, 0.378, 0.9583, 0.2949, 0.9583, 0.4579, 0.5417, 0.4163, 0.5, 0.5635, 0.5, 0.519, 0.5417, 0.4163, 0.5, 0.4579, 0.5417, 0.3909, 0.5417, 0.4488, 0.9583, 0.378, 0.9583, 0.3909, 0.5417, 0.5635, 0.5, 0.6946, 0.5, 0.6899, 0.5417, 0.5941, 0.5417, 0.5258, 0.9583, 0.4488, 0.9583, 0.4579, 0.5417, 0.4877, 0.7246, 0.4868, 0.7248, 0.4844, 0.7258, 0.471, 0.7333, 0.4739, 0.7407, 0.4913, 0.7471, 0.5941, 0.5417, 0.519, 0.5417, 0.5635, 0.5, 0.5941, 0.5417, 0.5652, 0.7181, 0.547, 0.7166, 0.5219, 0.7188, 0.519, 0.5417, 0.602, 0.9583, 0.5258, 0.9583, 0.5594, 0.7532, 0.5682, 0.7524, 0.576, 0.751, 0.5891, 0.7474, 0.5979, 0.741, 0.6946, 0.5, 0.7421, 0.5, 0.7417, 0.5417, 0.6899, 0.5417, 0.6721, 0.9583, 0.602, 0.9583, 0.5979, 0.741, 0.6029, 0.7372, 0.5977, 0.7292, 0.5941, 0.5417, 0.7143, 0.9583, 0.7417, 0.5417, 0.6614, 0.5416, 0.6674, 0.9583, 0.75, 0.9583, 0.6943, 0.9997, 0.6899, 0.5417, 0.7417, 0.5417, 0.7143, 0.9583, 0.75, 0.9583, 0.3438, 0.5879, 0.3445, 0.5416, 0.2581, 0.5417, 0.2612, 0.588, 0.7417, 0.5417, 0.7421, 0.5, 0.6524, 0.5006, 0.6614, 0.5416, 0.2581, 0.5417, 0.3445, 0.5416, 0.3605, 0.5013, 0.2579, 0.5, 0.6599, 0.9927, 0.7413, 1.0, 0.7143, 0.9583, 0.6674, 0.9583, 0.3504, 0.9997, 0.3382, 0.9588, 0.2857, 0.9583, 0.2587, 1.0, 0.5696, 0.7652, 0.5963, 0.7644, 0.5977, 0.9139, 0.5868, 0.9124, 0.5847, 0.8326, 0.5692, 0.9099, 0.5592, 0.9086, 0.9021, 0.8907, 0.5977, 0.9139, 0.769, 0.8436, 0.7032, 0.6887, 0.5963, 0.7644, 0.6364, 0.5258, 0.7086, 0.3377, 0.6364, 0.5258, 0.5763, 0.3796, 0.769, 0.8436, 0.5977, 0.9139, 0.5963, 0.7644, 0.7086, 0.3377, 0.5763, 0.3796, 0.626, 0.2161, 0.6364, 0.5258, 0.5605, 0.5769, 0.5763, 0.3796, 0.5395, 0.5895, 0.5605, 0.5769, 0.5963, 0.7644, 0.5696, 0.7652, 0.1957, 0.4082, 0.1473, 0.2726, 0.3139, 0.2208, 0.2885, 0.4171, 0.453, 0.4079, 0.4663, 0.5511, 0.3907, 0.5, 0.453, 0.4079, 0.3907, 0.5, 0.3668, 0.3485, 0.453, 0.4079, 0.3668, 0.3485, 0.4274, 0.2168, 0.3668, 0.3485, 0.3907, 0.5, 0.2885, 0.4171, 0.3668, 0.3485, 0.2885, 0.4171, 0.3139, 0.2208, 0.2785, 0.7538, 0.1977, 0.6925, 0.2851, 0.578, 0.3665, 0.8818, 0.1297, 0.9013, 0.2785, 0.7538, 0.992, 0.7449, 0.9935, 0.5938, 1.0, 0.593, 1.0, 0.7485, 0.3139, 0.2208, 0.1473, 0.2726, 0.2469, 0.1148, 0.1957, 0.4082, 0.2851, 0.578, 0.1452, 0.5329, 0.1977, 0.6925, 0.2785, 0.7538, 0.1297, 0.9013, 0.1977, 0.6925, 0.05928, 0.7411, 0.1452, 0.5329, 0.2469, 0.1148, 0.1473, 0.2726, 0.06225, 0.2745, 0.1452, 0.5329, 0.04482, 0.5569, 0.07744, 0.4725, 0.1452, 0.5329, 0.07744, 0.4725, 0.1473, 0.2726, 0.07744, 0.4725, 0.04482, 0.5569, 0.06225, 0.2745, 0.8283, 0.3442, 0.9144, 0.289, 0.9387, 0.4708, 0.8598, 0.5444, 1.0, 0.7485, 0.998, 0.9112, 0.9928, 0.9101, 0.9965, 0.8783, 0.9968, 0.7912, 0.9833, 0.9081, 0.9403, 0.8989, 0.9342, 0.8441, 0.9413, 0.6002, 0.8598, 0.5444, 0.9387, 0.4708, 0.9478, 0.5994, 0.9413, 0.6002, 0.9709, 0.4541, 0.9739, 0.4544, 0.9021, 0.8907, 0.769, 0.8436, 0.9278, 0.716, 0.9278, 0.716, 0.7974, 0.7157, 0.8598, 0.5444, 0.8598, 0.5444, 0.7676, 0.5207, 0.8283, 0.3442, 0.4663, 0.5511, 0.5605, 0.5769, 0.5395, 0.5895, 0.5184, 0.602, 0.4974, 0.6146, 0.4764, 0.6271, 0.4553, 0.6397, 0.4343, 0.6522, 0.5832, 1.0, 0.602, 0.9583, 0.6721, 0.9583, 0.6943, 0.9997, 0.5291, 0.4541, 0.5605, 0.5769, 0.4663, 0.5511, 0.5291, 0.4541, 0.4663, 0.5511, 0.5018, 0.4558, 0.4343, 0.6522, 0.4553, 0.6397, 0.463, 0.7684, 0.4363, 0.7692, 0.4553, 0.6397, 0.4764, 0.6271, 0.4894, 0.765, 0.4893, 0.7676, 0.463, 0.7684, 0.4764, 0.6271, 0.4974, 0.6146, 0.5163, 0.7668, 0.4959, 0.7674, 0.4901, 0.7422, 0.4894, 0.765, 0.4974, 0.6146, 0.5184, 0.602, 0.543, 0.766, 0.5163, 0.7668, 0.5184, 0.602, 0.5395, 0.5895, 0.5696, 0.7652, 0.543, 0.766, 0.4363, 0.7692, 0.463, 0.7684, 0.405, 0.8872, 0.3665, 0.8818, 0.463, 0.7684, 0.4893, 0.7676, 0.4195, 0.8892, 0.405, 0.8872, 0.5163, 0.7668, 0.543, 0.766, 0.5207, 0.9032, 0.4884, 0.8987, 0.4892, 0.8708, 0.543, 0.766, 0.5696, 0.7652, 0.5592, 0.9086, 0.5207, 0.9032, 1.0, 0.593, 0.9935, 0.5938, 0.9952, 0.457, 0.9983, 0.4573, 0.9935, 0.5938, 0.987, 0.5946, 0.9922, 0.4566, 0.9952, 0.457, 0.987, 0.5946, 0.9804, 0.5954, 0.9891, 0.4563, 0.9922, 0.4566, 0.9804, 0.5954, 0.9739, 0.5962, 0.9861, 0.4559, 0.9891, 0.4563, 0.9739, 0.5962, 0.9674, 0.597, 0.983, 0.4555, 0.9861, 0.4559, 0.9674, 0.597, 0.9609, 0.5978, 0.98, 0.4552, 0.983, 0.4555, 0.9609, 0.5978, 0.9544, 0.5986, 0.9769, 0.4548, 0.98, 0.4552, 0.9544, 0.5986, 0.9478, 0.5994, 0.9739, 0.4544, 0.9769, 0.4548, 0.9278, 0.716, 0.9413, 0.6002, 0.9478, 0.5994, 0.9358, 0.7196, 0.9358, 0.7196, 0.9478, 0.5994, 0.9544, 0.5986, 0.9439, 0.7232, 0.9439, 0.7232, 0.9544, 0.5986, 0.9609, 0.5978, 0.9519, 0.7268, 0.9519, 0.7268, 0.9609, 0.5978, 0.9674, 0.597, 0.9599, 0.7304, 0.9599, 0.7304, 0.9674, 0.597, 0.9739, 0.5962, 0.9679, 0.734, 0.9679, 0.734, 0.9739, 0.5962, 0.9804, 0.5954, 0.9759, 0.7377, 0.9759, 0.7377, 0.9804, 0.5954, 0.987, 0.5946, 0.984, 0.7413, 0.984, 0.7413, 0.987, 0.5946, 0.9935, 0.5938, 0.992, 0.7449, 0.3382, 0.9588, 0.3389, 0.9124, 0.2826, 0.912, 0.2857, 0.9583, 0.3389, 0.9124, 0.3396, 0.8661, 0.2796, 0.8657, 0.2826, 0.912, 0.3396, 0.8661, 0.3403, 0.8197, 0.2765, 0.8194, 0.2796, 0.8657, 0.3403, 0.8197, 0.341, 0.7734, 0.2734, 0.7731, 0.2765, 0.8194, 0.341, 0.7734, 0.3417, 0.727, 0.2704, 0.7269, 0.2734, 0.7731, 0.3417, 0.727, 0.3424, 0.6806, 0.2673, 0.6806, 0.2704, 0.7269, 0.3424, 0.6806, 0.3431, 0.6343, 0.2642, 0.6343, 0.2673, 0.6806, 0.3431, 0.6343, 0.3438, 0.5879, 0.2612, 0.588, 0.2642, 0.6343, 0.5288, 0.75, 0.5816, 0.7237, 0.5879, 0.7133, 0.6042, 0.5985, 0.4588, 0.5149, 0.4555, 0.5133, 0.4271, 0.5, 0.625, 0.5, 0.625, 0.75, 0.4219, 1.0, 0.5288, 0.75, 0.625, 0.75, 0.625, 1.0, 0.9293, 0.8512, 0.9242, 0.8954, 0.9021, 0.8907, 0.4838, 0.5, 0.5701, 0.3134, 0.571, 0.2914, 0.5704, 0.25, 0.625, 0.25, 0.625, 0.5, 0.4533, 0.8661, 0.4692, 0.8389, 0.4661, 0.8957, 0.4436, 0.8925, 0.4892, 0.8708, 0.4959, 0.7674, 0.5163, 0.7668, 0.5704, 0.25, 0.564, 0.25, 0.5113, 0.25, 0.4322, 0.25, 0.625, 0.25, 0.625, 0.25, 0.5692, 0.9099, 0.5853, 0.927, 0.5627, 0.9506, 0.4884, 0.8987, 0.5207, 0.9032, 0.5592, 0.9086, 0.4661, 0.8957, 0.5129, 0.9283, 0.5559, 0.9578, 0.5313, 0.9835, 0.5237, 0.9752, 0.4386, 0.8918, 0.4436, 0.8925, 0.4195, 0.8892, 0.5212, 0.9941, 0.5156, 1.0, 0.3665, 0.8818, 0.405, 0.8872, 0.5448, 0.25, 0.5606, 0.2275, 0.5894, 0.2098, 0.625, 0.1349, 0.625, 0.25, 0.625, 0.1253, 0.6059, 0.09683, 0.4219, 0.0, 0.625, 0.0, 0.6185, 0.927, 0.8238, 0.9268, 0.656, 0.9506, 0.6674, 0.9578, 0.7671, 0.944, 0.8353, 0.9343, 0.7601, 0.9832, 0.7096, 0.9833, 0.7082, 0.9835, 0.7251, 0.9941, 0.7434, 0.9941, 0.7344, 1.0, 0.4386, 0.8918, 0.4533, 0.8661, 0.4436, 0.8925, 0.4322, 0.25, 0.5114, 0.25, 0.6031, 0.25, 0.625, 0.25, 0.625, 0.25, 0.625, 0.25, 0.5788, 0.25, 0.5448, 0.25, 0.625, 0.25, 0.625, 0.7019, 0.625, 0.7429, 0.625, 0.7429, 0.625, 0.7019, 0.625, 0.6037, 0.625, 0.6037, 0.625, 0.6037, 0.625, 0.6037, 0.625, 0.5345, 0.625, 0.5061, 0.625, 0.5, 0.625, 0.5, 0.625, 0.5061, 0.625, 0.5345, 0.625, 0.5629, 0.625, 0.5913, 0.625, 0.5977, 0.625, 0.5977, 0.625, 0.5913, 0.625, 0.5629, 0.5, 0.6437, 0.5, 0.6037, 0.5, 0.6037, 0.5, 0.6437, 0.6387, 0.7429, 0.8628, 0.7429, 0.8628, 0.7429, 0.6387, 0.7429, 0.625, 0.7429, 0.625, 0.7019, 0.625, 0.7019, 0.625, 0.7429, 0.625, 0.9878, 0.625, 0.7637, 0.625, 0.75, 0.625, 0.75, 0.625, 0.75, 0.625, 0.75, 0.625, 0.7637, 0.625, 0.9878, 0.625, 1.0, 0.625, 1.0, 0.625, 0.5629, 0.625, 0.5913, 0.625, 0.5913, 0.625, 0.5629, 0.625, 0.5345, 0.625, 0.5061, 0.625, 0.5061, 0.625, 0.5345, 0.8628, 0.6498, 0.8628, 0.6437, 0.8628, 0.6037, 0.8628, 0.5977, 0.8628, 0.5913, 0.8628, 0.5629, 0.8628, 0.5345, 0.8628, 0.5061, 0.8628, 0.5061, 0.8628, 0.5345, 0.8628, 0.5629, 0.8628, 0.5913, 0.8628, 0.5977, 0.8628, 0.6037, 0.8628, 0.6437, 0.8628, 0.6498, 0.8628, 0.6959, 0.8628, 0.7019, 0.8628, 0.7429, 0.8628, 0.7429, 0.8628, 0.7019, 0.8628, 0.6959, 0.6387, 0.5913, 0.6387, 0.5977, 0.6387, 0.6037, 0.6387, 0.6437, 0.6387, 0.6498, 0.6387, 0.6959, 0.6387, 0.7019, 0.6387, 0.7429, 0.6387, 0.7429, 0.6387, 0.7019, 0.6387, 0.6959, 0.6387, 0.6498, 0.6387, 0.6437, 0.6387, 0.6037, 0.6387, 0.5977, 0.6387, 0.5913, 0.875, 0.5913, 0.875, 0.5977, 0.875, 0.6037, 0.875, 0.6437, 0.875, 0.6498, 0.875, 0.6959, 0.875, 0.7019, 0.875, 0.7429, 0.8628, 0.7429, 0.8628, 0.7019, 0.8628, 0.6959, 0.8628, 0.6498, 0.8628, 0.6437, 0.8628, 0.6037, 0.8628, 0.5977, 0.8628, 0.5913, 0.8628, 0.5629, 0.8628, 0.5345, 0.8628, 0.5061, 0.875, 0.5061, 0.875, 0.5345, 0.875, 0.5629, 0.6387, 0.5, 0.8628, 0.5, 0.875, 0.5, 0.875, 0.5061, 0.8628, 0.5061, 0.6387, 0.5061, 0.625, 0.5061, 0.625, 0.5061, 0.625, 0.5061, 0.625, 0.5, 0.625, 0.5, 0.625, 0.5, 0.625, 0.6498, 0.625, 0.6498, 0.625, 0.6437, 0.625, 0.6437, 0.625, 0.6037, 0.625, 0.6037, 0.625, 0.5977, 0.625, 0.5977, 0.6387, 0.5977, 0.6387, 0.6037, 0.6387, 0.6437, 0.6387, 0.6498, 0.6387, 0.6959, 0.6387, 0.7019, 0.6387, 0.7429, 0.625, 0.7429, 0.625, 0.7019, 0.625, 0.7019, 0.625, 0.6959, 0.625, 0.6959, 0.625, 0.5629, 0.625, 0.5913, 0.625, 0.5913, 0.625, 0.5629, 0.625, 0.5345, 0.625, 0.5061, 0.625, 0.5061, 0.625, 0.5345, 0.625, 0.6959, 0.625, 0.6959, 0.625, 0.6959, 0.625, 0.6959, 0.625, 0.2439, 0.625, 0.25, 0.5501, 0.25, 0.5375, 0.25, 0.5, 0.25, 0.414, 0.25, 0.414, 0.2439, 0.414, 0.2155, 0.414, 0.1871, 0.414, 0.1587, 0.414, 0.1523, 0.414, 0.1463, 0.414, 0.1063, 0.414, 0.1002, 0.414, 0.05406, 0.414, 0.0481, 0.414, 0.007144, 0.414, 0.0, 0.5, 0.0, 0.5375, 0.0, 0.5501, 0.0, 0.625, 0.0, 0.625, 0.007144, 0.625, 0.0481, 0.625, 0.05406, 0.625, 0.1002, 0.625, 0.1063, 0.625, 0.1463, 0.625, 0.1523, 0.625, 0.1587, 0.625, 0.1871, 0.625, 0.2155, 0.625, 0.6437, 0.625, 0.6037, 0.625, 0.6037, 0.625, 0.6437, 0.625, 0.6959, 0.625, 0.6498, 0.625, 0.6498, 0.625, 0.6959, 0.625, 0.4863, 0.625, 0.5, 0.625, 0.5, 0.625, 0.5, 0.5501, 0.5, 0.5375, 0.5, 0.5, 0.5, 0.414, 0.5, 0.414, 0.5, 0.414, 0.5, 0.414, 0.4863, 0.414, 0.2622, 0.414, 0.25, 0.5, 0.25, 0.5375, 0.25, 0.5501, 0.25, 0.625, 0.25, 0.625, 0.2622, 0.625, 0.6498, 0.625, 0.6437, 0.625, 0.6437, 0.625, 0.6498, 0.625, 0.75, 0.625, 0.7429, 0.625, 0.7429, 0.625, 0.75, 0.625, 0.6037, 0.625, 0.5977, 0.625, 0.5977, 0.625, 0.6037, 0.625, 0.7019, 0.625, 0.6959, 0.625, 0.6959, 0.625, 0.7019, 0.625, 0.6437, 0.625, 0.6437, 0.625, 0.6437, 0.625, 0.6437, 0.625, 0.7429, 0.625, 0.7429, 0.625, 0.7429, 0.625, 0.7429, 0.625, 0.6498, 0.625, 0.6498, 0.625, 0.6498, 0.625, 0.6498, 0.5501, 0.7429, 0.625, 0.7429, 0.625, 0.75, 0.5501, 0.75, 0.5375, 0.75, 0.5, 0.75, 0.414, 0.75, 0.414, 0.7429, 0.5, 0.7429, 0.5375, 0.7429, 0.5501, 0.5977, 0.625, 0.5977, 0.625, 0.5977, 0.5501, 0.5977, 0.625, 0.5061, 0.625, 0.5061, 0.625, 0.5061, 0.625, 0.5061, 0.6387, 0.5061, 0.8628, 0.5061, 0.8628, 0.5061, 0.6387, 0.5061, 0.625, 0.7019, 0.625, 0.7019, 0.625, 0.7019, 0.625, 0.7019, 0.625, 0.5977, 0.625, 0.5977, 0.625, 0.5977, 0.625, 0.5977, 0.625, 0.7019, 0.625, 0.7019, 0.5501, 0.7019, 0.5375, 0.7019, 0.5, 0.7019, 0.5, 0.7019, 0.414, 0.7019, 0.414, 0.7019, 0.5, 0.7019, 0.5375, 0.7019, 0.5501, 0.7019, 0.625, 0.7019, 0.625, 0.6498, 0.625, 0.6959, 0.625, 0.6959, 0.625, 0.6498, 0.5501, 0.5977, 0.625, 0.5977, 0.625, 0.6037, 0.5501, 0.6037, 0.5375, 0.6037, 0.5, 0.6037, 0.414, 0.6037, 0.414, 0.5977, 0.5, 0.5977, 0.5375, 0.5977, 0.625, 0.6037, 0.625, 0.6437, 0.625, 0.6437, 0.625, 0.6037, 0.5, 0.6959, 0.5, 0.6498, 0.5, 0.6498, 0.5, 0.6959, 0.5501, 0.6437, 0.625, 0.6437, 0.625, 0.6498, 0.5501, 0.6498, 0.5375, 0.6498, 0.5, 0.6498, 0.414, 0.6498, 0.414, 0.6437, 0.5, 0.6437, 0.5375, 0.6437, 0.5, 0.7429, 0.5, 0.7019, 0.5, 0.7019, 0.5, 0.7429, 0.625, 0.6959, 0.625, 0.6959, 0.5501, 0.6959, 0.5375, 0.6959, 0.5, 0.6959, 0.414, 0.6959, 0.414, 0.6959, 0.5, 0.6959, 0.5, 0.6959, 0.5375, 0.6959, 0.5501, 0.6959, 0.625, 0.6959, 0.5, 0.6037, 0.414, 0.6037, 0.414, 0.6037, 0.5, 0.6037, 0.5375, 0.6037, 0.5501, 0.6037, 0.625, 0.6037, 0.625, 0.6037, 0.625, 0.6037, 0.5501, 0.6037, 0.5375, 0.6037, 0.5, 0.6037, 0.5501, 0.6498, 0.625, 0.6498, 0.625, 0.6959, 0.5501, 0.6959, 0.5375, 0.6959, 0.5, 0.6959, 0.5, 0.6498, 0.5375, 0.6498, 0.5, 0.5977, 0.5375, 0.5977, 0.5375, 0.5977, 0.5, 0.5977, 0.5501, 0.7019, 0.625, 0.7019, 0.625, 0.7429, 0.5501, 0.7429, 0.5375, 0.7429, 0.5, 0.7429, 0.5, 0.7019, 0.5375, 0.7019, 0.5375, 0.5345, 0.5375, 0.5629, 0.5375, 0.5629, 0.5375, 0.5345, 0.625, 0.5913, 0.6387, 0.5913, 0.6387, 0.5913, 0.625, 0.5913, 0.625, 0.5913, 0.625, 0.5913, 0.625, 0.5977, 0.625, 0.5977, 0.625, 0.5913, 0.625, 0.5913, 0.625, 0.5913, 0.6387, 0.5913, 0.6387, 0.5977, 0.625, 0.5977, 0.8628, 0.5977, 0.8628, 0.6037, 0.7172, 0.6121, 0.7157, 0.61, 0.714, 0.6083, 0.7085, 0.6059, 0.7007, 0.6049, 0.6929, 0.6059, 0.6869, 0.6086, 0.684, 0.6141, 0.6387, 0.6037, 0.6387, 0.5977, 0.6387, 0.5913, 0.8628, 0.5913, 0.5375, 0.5629, 0.5, 0.5629, 0.414, 0.5629, 0.414, 0.5629, 0.5, 0.5629, 0.5375, 0.5629, 0.625, 0.5977, 0.625, 0.5977, 0.625, 0.5977, 0.625, 0.5977, 0.625, 0.5977, 0.625, 0.5977, 0.5501, 0.5913, 0.5375, 0.5913, 0.5375, 0.5913, 0.5501, 0.5913, 0.625, 0.6437, 0.625, 0.6437, 0.5501, 0.6437, 0.5375, 0.6437, 0.5, 0.6437, 0.414, 0.6437, 0.414, 0.6437, 0.5, 0.6437, 0.5, 0.6437, 0.5375, 0.6437, 0.5501, 0.6437, 0.625, 0.6437, 0.5501, 0.5345, 0.5501, 0.5629, 0.5501, 0.5913, 0.5375, 0.5913, 0.5375, 0.5629, 0.5375, 0.5345, 0.5375, 0.5061, 0.5501, 0.5061, 0.5375, 0.5977, 0.5501, 0.5977, 0.5501, 0.5977, 0.5375, 0.5977, 0.5375, 0.5, 0.5501, 0.5, 0.5501, 0.5061, 0.5375, 0.5061, 0.5501, 0.5345, 0.5501, 0.5629, 0.5501, 0.5913, 0.5501, 0.5913, 0.5501, 0.5629, 0.5501, 0.5345, 0.5501, 0.5061, 0.5501, 0.5061, 0.5375, 0.5913, 0.5375, 0.5629, 0.5375, 0.5345, 0.5375, 0.5061, 0.5375, 0.5061, 0.5375, 0.5345, 0.5375, 0.5629, 0.5375, 0.5913, 0.5375, 0.5061, 0.5501, 0.5061, 0.5501, 0.5061, 0.5375, 0.5061, 0.625, 0.5913, 0.625, 0.5977, 0.5501, 0.5977, 0.5375, 0.5977, 0.5, 0.5977, 0.414, 0.5977, 0.414, 0.5913, 0.414, 0.5629, 0.5, 0.5629, 0.5375, 0.5629, 0.5375, 0.5913, 0.5501, 0.5913, 0.5501, 0.5629, 0.5501, 0.5345, 0.5501, 0.5061, 0.5501, 0.5, 0.625, 0.5, 0.625, 0.5061, 0.625, 0.5345, 0.625, 0.5629, 0.414, 0.7429, 0.414, 0.7019, 0.5, 0.7019, 0.5, 0.7429, 0.625, 0.7429, 0.625, 0.7429, 0.5501, 0.7429, 0.5375, 0.7429, 0.5, 0.7429, 0.414, 0.7429, 0.414, 0.7429, 0.5, 0.7429, 0.5, 0.7429, 0.5375, 0.7429, 0.5501, 0.7429, 0.625, 0.7429, 0.414, 0.5977, 0.414, 0.5977, 0.5, 0.5977, 0.5375, 0.5977, 0.5501, 0.5977, 0.625, 0.5977, 0.625, 0.5977, 0.625, 0.5977, 0.5501, 0.5977, 0.5375, 0.5977, 0.5, 0.5977, 0.414, 0.5977, 0.414, 0.5977, 0.414, 0.5977, 0.5, 0.5977, 0.5, 0.5977, 0.5501, 0.6037, 0.625, 0.6037, 0.625, 0.6437, 0.5501, 0.6437, 0.5375, 0.6437, 0.5, 0.6437, 0.5, 0.6037, 0.5375, 0.6037, 0.625, 0.5, 0.625, 0.5, 0.625, 0.5, 0.625, 0.4863, 0.625, 0.2622, 0.625, 0.25, 0.625, 0.25, 0.625, 0.2622, 0.625, 0.4863, 0.625, 0.5, 0.625, 0.5, 0.625, 0.5, 0.5, 0.5, 0.5375, 0.5, 0.5375, 0.5061, 0.5375, 0.5345, 0.5, 0.5345, 0.414, 0.5345, 0.414, 0.5061, 0.414, 0.5, 0.625, 0.007144, 0.625, 0.0, 0.625, 0.0, 0.625, 0.007144, 0.625, 0.0481, 0.625, 0.05406, 0.625, 0.1002, 0.625, 0.1063, 0.625, 0.1463, 0.625, 0.1523, 0.625, 0.1587, 0.625, 0.1871, 0.625, 0.2155, 0.625, 0.2439, 0.625, 0.25, 0.625, 0.25, 0.625, 0.2439, 0.625, 0.2155, 0.625, 0.1871, 0.625, 0.1587, 0.625, 0.1523, 0.625, 0.1463, 0.625, 0.1063, 0.625, 0.1002, 0.625, 0.05406, 0.625, 0.0481, 0.5, 0.5345, 0.5375, 0.5345, 0.5375, 0.5629, 0.5, 0.5629, 0.414, 0.5629, 0.414, 0.5345, 0.414, 0.6959, 0.414, 0.6498, 0.5, 0.6498, 0.5, 0.6959, 0.414, 0.6437, 0.414, 0.6037, 0.5, 0.6037, 0.5, 0.6437, 0.414, 0.5345, 0.414, 0.5629, 0.414, 0.5629, 0.414, 0.5913, 0.414, 0.5977, 0.414, 0.5977, 0.414, 0.5977, 0.414, 0.5977, 0.414, 0.6037, 0.414, 0.6037, 0.414, 0.6437, 0.414, 0.6437, 0.414, 0.6498, 0.414, 0.6498, 0.414, 0.6959, 0.414, 0.6959, 0.414, 0.7019, 0.414, 0.7019, 0.414, 0.7429, 0.414, 0.7429, 0.414, 0.75, 0.414, 0.75, 0.414, 0.7637, 0.414, 0.9878, 0.414, 1.0, 0.414, 0.007144, 0.414, 0.0481, 0.414, 0.05406, 0.414, 0.1002, 0.414, 0.1063, 0.414, 0.1463, 0.414, 0.1523, 0.414, 0.1587, 0.414, 0.1871, 0.414, 0.2155, 0.414, 0.2439, 0.414, 0.25, 0.414, 0.2622, 0.414, 0.4863, 0.414, 0.5, 0.414, 0.5, 0.414, 0.5, 0.414, 0.5061, 0.414, 0.5345, 0.3904, 0.7649, 0.5073, 0.7649, 0.5011, 0.8948, 0.4305, 0.9071, 0.3875, 0.9242, 0.6336, 0.7649, 0.7341, 0.7649, 0.7322, 0.8717, 0.695, 0.8718, 0.6356, 0.8757, 0.8435, 0.7649, 0.9217, 0.7649, 0.9204, 0.8819, 0.8417, 0.8733, 0.2275, 0.7649, 0.2967, 0.7649, 0.2947, 0.945, 0.2306, 0.9473, 0.2967, 0.7649, 0.3904, 0.7649, 0.3875, 0.9242, 0.3555, 0.9313, 0.2947, 0.945, 0.01546, 0.7649, 0.07796, 0.7649, 0.07632, 0.9106, 0.07034, 0.9075, 0.014, 0.8948, 0.07796, 0.7649, 0.1481, 0.7649, 0.151, 0.9348, 0.1489, 0.9341, 0.07632, 0.9106, 0.9217, 0.7649, 0.9895, 0.7649, 0.9887, 0.8948, 0.9431, 0.8856, 0.9204, 0.8819, 0.7341, 0.7649, 0.8435, 0.7649, 0.8417, 0.8733, 0.8021, 0.8718, 0.7322, 0.8717, 0.2306, 0.9473, 0.1611, 0.9367, 0.1854, 0.7649, 0.2275, 0.7649, 0.5977, 0.7292, 0.5942, 0.7248, 0.5738, 0.7188, 0.5652, 0.7181, 0.5941, 0.5417, 0.5219, 0.7188, 0.5179, 0.719, 0.4877, 0.7246, 0.4579, 0.5417, 0.519, 0.5417, 0.588, 0.8813, 0.5625, 0.8846, 0.5493, 0.7649, 0.6005, 0.7649, 0.6356, 0.8757, 0.588, 0.8813, 0.6005, 0.7649, 0.6336, 0.7649, 0.5625, 0.8846, 0.5367, 0.8884, 0.5011, 0.8948, 0.5073, 0.7649, 0.5493, 0.7649, 0.1611, 0.9367, 0.151, 0.9348, 0.1481, 0.7649, 0.1854, 0.7649, 0.5224, 0.7519, 0.5468, 0.7543, 0.5594, 0.7532, 0.5258, 0.9583, 0.625, 0.9878, 0.625, 1.0, 0.5501, 1.0, 0.5375, 1.0, 0.5, 1.0, 0.414, 1.0, 0.414, 0.9878, 0.414, 0.7637, 0.414, 0.75, 0.414, 0.75, 0.5, 0.75, 0.5375, 0.75, 0.5501, 0.75, 0.625, 0.75, 0.625, 0.75, 0.625, 0.7637, 0.5501, 0.6959, 0.625, 0.6959, 0.625, 0.7019, 0.5501, 0.7019, 0.5375, 0.7019, 0.5, 0.7019, 0.414, 0.7019, 0.414, 0.6959, 0.5, 0.6959, 0.5375, 0.6959, 0.5, 0.6498, 0.414, 0.6498, 0.414, 0.6498, 0.5, 0.6498, 0.5375, 0.6498, 0.5501, 0.6498, 0.625, 0.6498, 0.625, 0.6498, 0.625, 0.6498, 0.5501, 0.6498, 0.5375, 0.6498, 0.5, 0.6498, 0.5, 0.5345, 0.5375, 0.5345, 0.5375, 0.5345, 0.5, 0.5345, 0.414, 0.5345, 0.414, 0.5345, 0.625, 0.75, 0.625, 0.75, 0.625, 0.7429, 0.625, 0.7429, 0.6387, 0.7429, 0.8628, 0.7429, 0.875, 0.7429, 0.875, 0.75, 0.8628, 0.75, 0.6387, 0.75, 0.8628, 0.5629, 0.8628, 0.5913, 0.6387, 0.5913, 0.625, 0.5913, 0.625, 0.5913, 0.625, 0.5629, 0.625, 0.5345, 0.625, 0.5061, 0.625, 0.5061, 0.6387, 0.5061, 0.8628, 0.5061, 0.8628, 0.5345, 0.6387, 0.6037, 0.684, 0.6141, 0.6884, 0.6189, 0.6911, 0.6199, 0.6958, 0.6212, 0.7, 0.6217, 0.7114, 0.6198, 0.7166, 0.6157, 0.7172, 0.6121, 0.8628, 0.6037, 0.8628, 0.6437, 0.8628, 0.6498, 0.8628, 0.6959, 0.8628, 0.7019, 0.8628, 0.7429, 0.6387, 0.7429, 0.6387, 0.7019, 0.6387, 0.6959, 0.6387, 0.6498, 0.6387, 0.6437])
me_cube_035.materials.append(mat_material)
me_cube_035.materials.append(mat_material_001)
me_cube_035.materials.append(mat_material_002)
me_cube_035.materials.append(mat_material_003)
me_cube_035.materials.append(mat_material_004)
me_cube_035.use_remesh_fix_poles = True
me_cube_035.use_remesh_preserve_attributes = False
me_cube_035.use_mirror_vertex_groups = False
me_cube_035.update()

# ---- objects
ob_cube_018 = bpy.data.objects.new('Cube.018', me_cube_035)

# ---- transforms, parenting, visibility, modifiers, constraints
ob_cube_018.location = (0.0, 0.0, 16.55)
ob_cube_018.scale = (7.597, 15.06, 7.377)
ob_cube_018.lineart.crease_threshold = 0.0

# ---- collection membership
col_collection.objects.link(ob_cube_018)

# ---- scene / render settings (as saved in the file)
scene.frame_start = 1; scene.frame_end = 250; scene.frame_set(1)
scene.render.engine = 'BLENDER_EEVEE_NEXT'
scene.cycles.use_denoising = False
scene.cycles.samples = 128
scene.cycles.sampling_pattern = 'TABULATED_SOBOL'
scene.cycles.use_adaptive_sampling = False
scene.cycles.use_light_tree = False
scene.view_settings.view_transform = 'Filmic'
bpy.context.view_layer.update()

# ---- added for rendering (the .blend has no active camera and no usable light): camera, sun
cam_auto = bpy.data.cameras.new('AutoCamera')
cam_auto.lens = 50.0
cam_auto.sensor_width = 36.0
cam_auto.clip_end = 1000.0
ob_auto_camera = bpy.data.objects.new('AutoCamera', cam_auto)
scene.collection.objects.link(ob_auto_camera)
ob_auto_camera.location = (53.901, -62.169, 56.0307)
ob_auto_camera.rotation_euler = (1.09748, -7.21219e-08, 0.694738)
scene.camera = ob_auto_camera
light_auto_sun = bpy.data.lights.new('AutoSun', 'SUN')
light_auto_sun.energy = 3.0
light_auto_sun.angle = 0.0523599
ob_auto_sun = bpy.data.objects.new('AutoSun', light_auto_sun)
scene.collection.objects.link(ob_auto_sun)
ob_auto_sun.rotation_euler = (0.872665, 0.174533, 0.523599)
bpy.context.view_layer.update()
